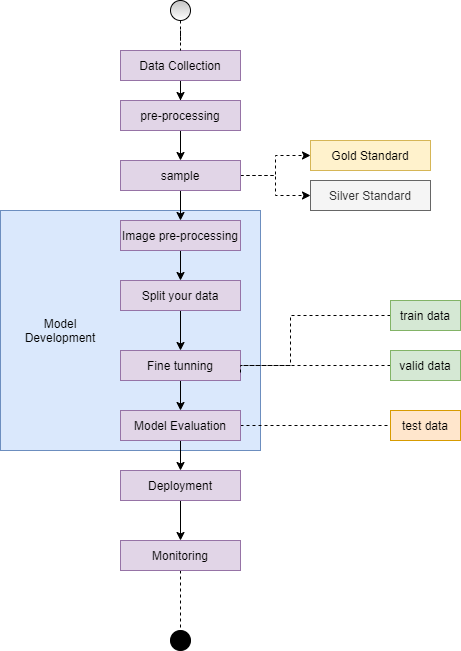

The diagram above was exported from draw.io. Its source (the exported page's mxGraphModel, read from the mxfile embedded in the PNG):
<mxGraphModel dx="1422" dy="822" grid="1" gridSize="10" guides="1" tooltips="1" connect="1" arrows="1" fold="1" page="1" pageScale="1" pageWidth="827" pageHeight="1169" math="0" shadow="0">
  <root>
    <mxCell id="0" />
    <mxCell id="1" parent="0" />
    <mxCell id="hkoeWUODNbS1Oq-hZGAc-31" value="" style="rounded=0;whiteSpace=wrap;html=1;fillColor=#dae8fc;strokeColor=#6c8ebf;" vertex="1" parent="1">
      <mxGeometry x="160" y="280" width="260" height="240" as="geometry" />
    </mxCell>
    <mxCell id="hkoeWUODNbS1Oq-hZGAc-11" style="edgeStyle=orthogonalEdgeStyle;rounded=0;orthogonalLoop=1;jettySize=auto;html=1;" edge="1" parent="1" source="hkoeWUODNbS1Oq-hZGAc-1" target="hkoeWUODNbS1Oq-hZGAc-13">
      <mxGeometry relative="1" as="geometry" />
    </mxCell>
    <mxCell id="hkoeWUODNbS1Oq-hZGAc-1" value="Data Collection" style="rounded=0;whiteSpace=wrap;html=1;fillColor=#e1d5e7;strokeColor=#9673a6;" vertex="1" parent="1">
      <mxGeometry x="280" y="120" width="120" height="30" as="geometry" />
    </mxCell>
    <mxCell id="hkoeWUODNbS1Oq-hZGAc-12" style="edgeStyle=orthogonalEdgeStyle;rounded=0;orthogonalLoop=1;jettySize=auto;html=1;entryX=0.5;entryY=0;entryDx=0;entryDy=0;" edge="1" parent="1" source="hkoeWUODNbS1Oq-hZGAc-2" target="hkoeWUODNbS1Oq-hZGAc-4">
      <mxGeometry relative="1" as="geometry" />
    </mxCell>
    <mxCell id="hkoeWUODNbS1Oq-hZGAc-2" value="Image pre-processing" style="rounded=0;whiteSpace=wrap;html=1;fillColor=#e1d5e7;strokeColor=#9673a6;" vertex="1" parent="1">
      <mxGeometry x="280" y="290" width="120" height="30" as="geometry" />
    </mxCell>
    <mxCell id="hkoeWUODNbS1Oq-hZGAc-3" value="Gold Standard" style="rounded=0;whiteSpace=wrap;html=1;fillColor=#fff2cc;strokeColor=#d6b656;" vertex="1" parent="1">
      <mxGeometry x="470" y="210" width="120" height="30" as="geometry" />
    </mxCell>
    <mxCell id="hkoeWUODNbS1Oq-hZGAc-21" style="edgeStyle=orthogonalEdgeStyle;rounded=0;orthogonalLoop=1;jettySize=auto;html=1;" edge="1" parent="1" source="hkoeWUODNbS1Oq-hZGAc-4" target="hkoeWUODNbS1Oq-hZGAc-7">
      <mxGeometry relative="1" as="geometry" />
    </mxCell>
    <mxCell id="hkoeWUODNbS1Oq-hZGAc-4" value="Split your data" style="rounded=0;whiteSpace=wrap;html=1;fillColor=#e1d5e7;strokeColor=#9673a6;" vertex="1" parent="1">
      <mxGeometry x="280" y="350" width="120" height="30" as="geometry" />
    </mxCell>
    <mxCell id="hkoeWUODNbS1Oq-hZGAc-22" style="edgeStyle=orthogonalEdgeStyle;rounded=0;orthogonalLoop=1;jettySize=auto;html=1;" edge="1" parent="1" source="hkoeWUODNbS1Oq-hZGAc-7" target="hkoeWUODNbS1Oq-hZGAc-8">
      <mxGeometry relative="1" as="geometry" />
    </mxCell>
    <mxCell id="hkoeWUODNbS1Oq-hZGAc-7" value="Fine tunning" style="rounded=0;whiteSpace=wrap;html=1;fillColor=#e1d5e7;strokeColor=#9673a6;" vertex="1" parent="1">
      <mxGeometry x="280" y="420" width="120" height="30" as="geometry" />
    </mxCell>
    <mxCell id="hkoeWUODNbS1Oq-hZGAc-23" style="edgeStyle=orthogonalEdgeStyle;rounded=0;orthogonalLoop=1;jettySize=auto;html=1;" edge="1" parent="1" source="hkoeWUODNbS1Oq-hZGAc-8" target="hkoeWUODNbS1Oq-hZGAc-9">
      <mxGeometry relative="1" as="geometry" />
    </mxCell>
    <mxCell id="hkoeWUODNbS1Oq-hZGAc-36" style="edgeStyle=orthogonalEdgeStyle;rounded=0;orthogonalLoop=1;jettySize=auto;html=1;dashed=1;endArrow=none;endFill=0;" edge="1" parent="1" source="hkoeWUODNbS1Oq-hZGAc-8" target="hkoeWUODNbS1Oq-hZGAc-29">
      <mxGeometry relative="1" as="geometry" />
    </mxCell>
    <mxCell id="hkoeWUODNbS1Oq-hZGAc-8" value="Model Evaluation" style="rounded=0;whiteSpace=wrap;html=1;fillColor=#e1d5e7;strokeColor=#9673a6;" vertex="1" parent="1">
      <mxGeometry x="280" y="480" width="120" height="30" as="geometry" />
    </mxCell>
    <mxCell id="hkoeWUODNbS1Oq-hZGAc-24" style="edgeStyle=orthogonalEdgeStyle;rounded=0;orthogonalLoop=1;jettySize=auto;html=1;entryX=0.5;entryY=0;entryDx=0;entryDy=0;" edge="1" parent="1" source="hkoeWUODNbS1Oq-hZGAc-9" target="hkoeWUODNbS1Oq-hZGAc-10">
      <mxGeometry relative="1" as="geometry" />
    </mxCell>
    <mxCell id="hkoeWUODNbS1Oq-hZGAc-9" value="Deployment" style="rounded=0;whiteSpace=wrap;html=1;fillColor=#e1d5e7;strokeColor=#9673a6;" vertex="1" parent="1">
      <mxGeometry x="280" y="540" width="120" height="30" as="geometry" />
    </mxCell>
    <mxCell id="hkoeWUODNbS1Oq-hZGAc-39" style="edgeStyle=orthogonalEdgeStyle;rounded=0;orthogonalLoop=1;jettySize=auto;html=1;entryX=0.5;entryY=0;entryDx=0;entryDy=0;dashed=1;endArrow=none;endFill=0;" edge="1" parent="1" source="hkoeWUODNbS1Oq-hZGAc-10" target="hkoeWUODNbS1Oq-hZGAc-38">
      <mxGeometry relative="1" as="geometry" />
    </mxCell>
    <mxCell id="hkoeWUODNbS1Oq-hZGAc-10" value="Monitoring" style="rounded=0;whiteSpace=wrap;html=1;fillColor=#e1d5e7;strokeColor=#9673a6;" vertex="1" parent="1">
      <mxGeometry x="280" y="610" width="120" height="30" as="geometry" />
    </mxCell>
    <mxCell id="hkoeWUODNbS1Oq-hZGAc-15" style="edgeStyle=orthogonalEdgeStyle;rounded=0;orthogonalLoop=1;jettySize=auto;html=1;" edge="1" parent="1" source="hkoeWUODNbS1Oq-hZGAc-13" target="hkoeWUODNbS1Oq-hZGAc-14">
      <mxGeometry relative="1" as="geometry" />
    </mxCell>
    <mxCell id="hkoeWUODNbS1Oq-hZGAc-13" value="pre-processing" style="rounded=0;whiteSpace=wrap;html=1;fillColor=#e1d5e7;strokeColor=#9673a6;" vertex="1" parent="1">
      <mxGeometry x="280" y="170" width="120" height="30" as="geometry" />
    </mxCell>
    <mxCell id="hkoeWUODNbS1Oq-hZGAc-16" style="edgeStyle=orthogonalEdgeStyle;rounded=0;orthogonalLoop=1;jettySize=auto;html=1;" edge="1" parent="1" source="hkoeWUODNbS1Oq-hZGAc-14" target="hkoeWUODNbS1Oq-hZGAc-2">
      <mxGeometry relative="1" as="geometry" />
    </mxCell>
    <mxCell id="hkoeWUODNbS1Oq-hZGAc-26" style="edgeStyle=orthogonalEdgeStyle;rounded=0;orthogonalLoop=1;jettySize=auto;html=1;entryX=0;entryY=0.5;entryDx=0;entryDy=0;dashed=1;" edge="1" parent="1" source="hkoeWUODNbS1Oq-hZGAc-14" target="hkoeWUODNbS1Oq-hZGAc-3">
      <mxGeometry relative="1" as="geometry" />
    </mxCell>
    <mxCell id="hkoeWUODNbS1Oq-hZGAc-27" style="edgeStyle=orthogonalEdgeStyle;rounded=0;orthogonalLoop=1;jettySize=auto;html=1;entryX=0;entryY=0.5;entryDx=0;entryDy=0;dashed=1;" edge="1" parent="1" source="hkoeWUODNbS1Oq-hZGAc-14" target="hkoeWUODNbS1Oq-hZGAc-25">
      <mxGeometry relative="1" as="geometry" />
    </mxCell>
    <mxCell id="hkoeWUODNbS1Oq-hZGAc-14" value="sample" style="rounded=0;whiteSpace=wrap;html=1;fillColor=#e1d5e7;strokeColor=#9673a6;" vertex="1" parent="1">
      <mxGeometry x="280" y="230" width="120" height="30" as="geometry" />
    </mxCell>
    <mxCell id="hkoeWUODNbS1Oq-hZGAc-25" value="Silver Standard" style="rounded=0;whiteSpace=wrap;html=1;fillColor=#f5f5f5;strokeColor=#666666;fontColor=#333333;" vertex="1" parent="1">
      <mxGeometry x="470" y="250" width="120" height="30" as="geometry" />
    </mxCell>
    <mxCell id="hkoeWUODNbS1Oq-hZGAc-29" value="test data" style="rounded=0;whiteSpace=wrap;html=1;fillColor=#ffe6cc;strokeColor=#d79b00;" vertex="1" parent="1">
      <mxGeometry x="550" y="480" width="70" height="30" as="geometry" />
    </mxCell>
    <mxCell id="hkoeWUODNbS1Oq-hZGAc-35" style="edgeStyle=orthogonalEdgeStyle;rounded=0;orthogonalLoop=1;jettySize=auto;html=1;dashed=1;endArrow=none;endFill=0;" edge="1" parent="1" source="hkoeWUODNbS1Oq-hZGAc-30" target="hkoeWUODNbS1Oq-hZGAc-7">
      <mxGeometry relative="1" as="geometry" />
    </mxCell>
    <mxCell id="hkoeWUODNbS1Oq-hZGAc-30" value="valid data" style="rounded=0;whiteSpace=wrap;html=1;fillColor=#d5e8d4;strokeColor=#82b366;" vertex="1" parent="1">
      <mxGeometry x="550" y="420" width="70" height="30" as="geometry" />
    </mxCell>
    <mxCell id="hkoeWUODNbS1Oq-hZGAc-34" style="edgeStyle=orthogonalEdgeStyle;rounded=0;orthogonalLoop=1;jettySize=auto;html=1;entryX=1;entryY=0.75;entryDx=0;entryDy=0;dashed=1;endArrow=none;endFill=0;" edge="1" parent="1" source="hkoeWUODNbS1Oq-hZGAc-33" target="hkoeWUODNbS1Oq-hZGAc-7">
      <mxGeometry relative="1" as="geometry">
        <Array as="points">
          <mxPoint x="450" y="385" />
          <mxPoint x="450" y="435" />
          <mxPoint x="400" y="435" />
        </Array>
      </mxGeometry>
    </mxCell>
    <mxCell id="hkoeWUODNbS1Oq-hZGAc-33" value="train data" style="rounded=0;whiteSpace=wrap;html=1;fillColor=#d5e8d4;strokeColor=#82b366;" vertex="1" parent="1">
      <mxGeometry x="550" y="370" width="70" height="30" as="geometry" />
    </mxCell>
    <mxCell id="hkoeWUODNbS1Oq-hZGAc-37" value="Model Development" style="text;html=1;strokeColor=none;fillColor=none;align=center;verticalAlign=middle;whiteSpace=wrap;rounded=0;" vertex="1" parent="1">
      <mxGeometry x="200" y="390" width="40" height="20" as="geometry" />
    </mxCell>
    <mxCell id="hkoeWUODNbS1Oq-hZGAc-38" value="" style="ellipse;whiteSpace=wrap;html=1;aspect=fixed;fillColor=#000000;" vertex="1" parent="1">
      <mxGeometry x="330" y="700" width="20" height="20" as="geometry" />
    </mxCell>
    <mxCell id="hkoeWUODNbS1Oq-hZGAc-42" style="edgeStyle=orthogonalEdgeStyle;rounded=0;orthogonalLoop=1;jettySize=auto;html=1;entryX=0.5;entryY=0;entryDx=0;entryDy=0;dashed=1;endArrow=none;endFill=0;" edge="1" parent="1" source="hkoeWUODNbS1Oq-hZGAc-40" target="hkoeWUODNbS1Oq-hZGAc-1">
      <mxGeometry relative="1" as="geometry" />
    </mxCell>
    <mxCell id="hkoeWUODNbS1Oq-hZGAc-40" value="" style="ellipse;whiteSpace=wrap;html=1;aspect=fixed;gradientColor=#ffffff;fillColor=#C4C4C4;" vertex="1" parent="1">
      <mxGeometry x="330" y="70" width="20" height="20" as="geometry" />
    </mxCell>
  </root>
</mxGraphModel>